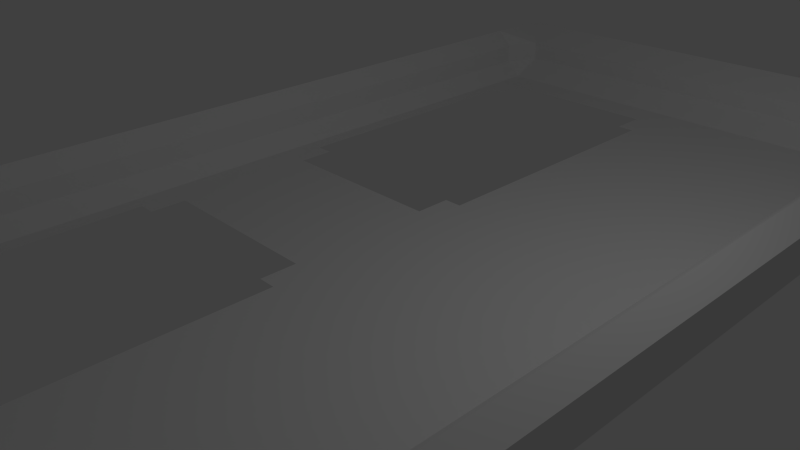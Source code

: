 # Source: scoreboard.blend  (saved by Blender 2.69.0; exported with 4.5.12 LTS)
import bpy
from mathutils import Matrix  # noqa: F401  (used for matrix-valued properties, if any)

bpy.ops.wm.read_factory_settings(use_empty=True)
scene = bpy.context.scene
scene.name = 'Scene'

# ---- collections
col_collection_1 = bpy.data.collections.new('Collection 1'); scene.collection.children.link(col_collection_1)

# ---- world
world_world = bpy.data.worlds.new('World'); scene.world = world_world
world_world.color = (0.05088, 0.05088, 0.05088)
world_world.use_sun_shadow = False
world_world.sun_shadow_jitter_overblur = 0.0
world_world.cycles.sampling_method = 'MANUAL'
world_world.cycles.sample_map_resolution = 256

# ---- cameras
cam_camera = bpy.data.cameras.new('Camera')
cam_camera.clip_end = 100.0
cam_camera.lens = 35.0
cam_camera.sensor_width = 32.0
cam_camera.sensor_height = 18.0
cam_camera.ortho_scale = 7.314
cam_camera.dof.focus_distance = 0.0
cam_camera.dof.aperture_fstop = 128.0

# ---- lights
light_lamp = bpy.data.lights.new('Lamp', 'POINT')
light_lamp.transmission_factor = 0.0
light_lamp.cutoff_distance = 30.0
light_lamp.energy = 100.0
light_lamp.shadow_buffer_clip_start = 1.001
light_lamp.shadow_soft_size = 0.1
light_lamp.shadow_maximum_resolution = 0.006
light_lamp.use_absolute_resolution = True
light_lamp.cycles.use_multiple_importance_sampling = False

# ---- meshes
me_plane = bpy.data.meshes.new('Plane')
me_plane.from_pydata([(-1.32, 1.32, 0.0), (1.32, 1.32, 0.0), (-1.32, -1.32, 0.0), (1.32, -1.32, 0.0), (0.0, -1.32, 0.0), (0.0, 1.32, 0.0), (-1.32, 0.0, 0.0), (1.32, 0.0, 0.0), (0.0, 0.0, 0.0), (1.32, 0.6599, 0.0), (-1.32, -0.6599, 0.0), (-0.6599, 1.32, 0.0), (-0.6599, -1.32, 0.0), (0.6599, -1.32, 0.0), (0.6599, 1.32, 0.0), (-1.32, 0.6599, 0.0), (1.32, -0.6599, 0.0), (0.0, 0.6599, 0.0), (0.0, -0.6599, 0.0), (-0.6599, 0.0, 0.0), (0.6599, 0.0, 0.0), (0.6599, 0.6599, 0.0), (0.6599, -0.6599, 0.0), (1.32, 0.9898, 0.0), (-1.32, -0.9898, 0.0), (-0.9898, 1.32, 0.0), (-0.9898, -1.32, 0.0), (0.9898, -1.32, 0.0), (0.9898, 1.32, 0.0), (-1.32, 0.9898, 0.0), (1.32, -0.9898, 0.0), (0.0, 0.9898, 0.0), (0.0, -0.9898, 0.0), (-0.9898, 0.0, 0.0), (0.3299, 0.0, 0.0), (1.32, 0.3299, 0.0), (-1.32, -0.3299, 0.0), (-0.3299, 1.32, 0.0), (-0.3299, -1.32, 0.0), (0.3299, -1.32, 0.0), (0.3299, 1.32, 0.0), (-1.32, 0.3299, 0.0), (1.32, -0.3299, 0.0), (0.0, 0.3299, 0.0), (0.0, -0.3299, 0.0), (-0.3299, 0.0, 0.0), (0.9898, 0.0, 0.0), (0.6599, 0.9898, 0.0), (0.6599, 0.3299, 0.0), (0.3299, 0.6599, 0.0), (0.9898, 0.6599, 0.0), (-0.6599, 0.9898, 0.0), (-0.9898, 0.6599, 0.0), (-0.6599, -0.9898, 0.0), (-0.9898, -0.6599, 0.0), (0.6599, -0.3299, 0.0), (0.6599, -0.9898, 0.0), (0.3299, -0.6599, 0.0), (0.9898, -0.6599, 0.0), (0.9898, 0.9898, 0.0), (-0.3299, 0.9898, 0.0), (0.9898, -0.3299, 0.0), (0.3299, 0.9898, 0.0), (0.3299, 0.3299, 0.0), (0.9898, 0.3299, 0.0), (-0.9898, 0.9898, 0.0), (-0.9898, 0.3299, 0.0), (-0.9898, -0.3299, 0.0), (-0.9898, -0.9898, 0.0), (-0.3299, -0.9898, 0.0), (0.3299, -0.3299, 0.0), (0.3299, -0.9898, 0.0), (0.9898, -0.9898, 0.0), (1.32, 1.155, 0.0), (-1.32, -1.155, 0.0), (-1.155, 1.32, 0.0), (-1.155, -1.32, 0.0), (1.155, -1.32, 0.0), (1.155, 1.32, 0.0), (-1.32, 1.155, 0.0), (1.32, -1.155, 0.0), (0.0, 1.155, 0.0), (0.0, -1.155, 0.0), (-1.155, 0.0, 0.0), (0.165, 0.0, 0.0), (1.32, 0.165, 0.0), (-1.32, -0.165, 0.0), (-0.165, 1.32, 0.0), (-0.165, -1.32, 0.0), (0.165, -1.32, 0.0), (0.165, 1.32, 0.0), (-1.32, 0.165, 0.0), (1.32, -0.165, 0.0), (0.0, 0.165, 0.0), (0.0, -0.165, 0.0), (-0.165, 0.0, 0.0), (1.155, 0.0, 0.0), (0.6599, 1.155, 0.0), (0.6599, 0.165, 0.0), (0.165, 0.6599, 0.0), (0.8248, 0.6599, 0.0), (-0.6599, 1.155, 0.0), (-0.6599, 0.165, 0.0), (-1.155, 0.6599, 0.0), (-0.6599, -0.165, 0.0), (-0.6599, -1.155, 0.0), (-1.155, -0.6599, 0.0), (0.6599, -0.165, 0.0), (0.6599, -1.155, 0.0), (0.165, -0.6599, 0.0), (0.8248, -0.6599, 0.0), (1.32, 0.8248, 0.0), (-1.32, -0.8248, 0.0), (-0.8248, 1.32, 0.0), (-0.8248, -1.32, 0.0), (0.8248, -1.32, 0.0), (0.8248, 1.32, 0.0), (-1.32, 0.8248, 0.0), (1.32, -0.8248, 0.0), (0.0, 0.8248, 0.0), (0.0, -0.8248, 0.0), (-0.8248, 0.0, 0.0), (0.4949, 0.0, 0.0), (1.32, 0.4949, 0.0), (-1.32, -0.4949, 0.0), (-0.4949, 1.32, 0.0), (-0.4949, -1.32, 0.0), (0.4949, -1.32, 0.0), (0.4949, 1.32, 0.0), (-1.32, 0.4949, 0.0), (1.32, -0.4949, 0.0), (0.0, 0.4949, 0.0), (0.0, -0.4949, 0.0), (-0.4949, 0.0, 0.0), (0.8248, 0.0, 0.0), (0.6599, 0.8248, 0.0), (0.6599, 0.4949, 0.0), (0.4949, 0.6599, 0.0), (1.155, 0.6599, 0.0), (0.6599, -0.4949, 0.0), (0.6599, -0.8248, 0.0), (0.4949, -0.6599, 0.0), (1.155, -0.6599, 0.0), (0.9898, 1.155, 0.0), (0.9898, 0.8248, 0.0), (0.8248, 0.9898, 0.0), (1.155, 0.9898, 0.0), (-0.3299, 1.155, 0.0), (-0.4949, 0.9898, 0.0), (-0.165, 0.9898, 0.0), (-0.3299, -0.165, 0.0), (0.9898, -0.165, 0.0), (0.9898, -0.4949, 0.0), (0.8248, -0.3299, 0.0), (1.155, -0.3299, 0.0), (0.3299, 1.155, 0.0), (0.3299, 0.8248, 0.0), (0.165, 0.9898, 0.0), (0.4949, 0.9898, 0.0), (0.3299, 0.4949, 0.0), (0.3299, 0.165, 0.0), (0.165, 0.3299, 0.0), (0.4949, 0.3299, 0.0), (0.9898, 0.4949, 0.0), (0.9898, 0.165, 0.0), (0.8248, 0.3299, 0.0), (1.155, 0.3299, 0.0), (-0.9898, 1.155, 0.0), (-0.9898, 0.8248, 0.0), (-1.155, 0.9898, 0.0), (-0.8248, 0.9898, 0.0), (-0.9898, 0.4949, 0.0), (-0.9898, 0.165, 0.0), (-1.155, 0.3299, 0.0), (-0.3299, 0.165, 0.0), (-0.9898, -0.165, 0.0), (-0.9898, -0.4949, 0.0), (-1.155, -0.3299, 0.0), (-0.9898, -0.8248, 0.0), (-0.9898, -1.155, 0.0), (-1.155, -0.9898, 0.0), (-0.8248, -0.9898, 0.0), (-0.3299, -1.155, 0.0), (-0.4949, -0.9898, 0.0), (-0.165, -0.9898, 0.0), (0.3299, -0.165, 0.0), (0.3299, -0.4949, 0.0), (0.165, -0.3299, 0.0), (0.4949, -0.3299, 0.0), (0.3299, -0.8248, 0.0), (0.3299, -1.155, 0.0), (0.165, -0.9898, 0.0), (0.4949, -0.9898, 0.0), (0.9898, -0.8248, 0.0), (0.9898, -1.155, 0.0), (0.8248, -0.9898, 0.0), (1.155, -0.9898, 0.0), (1.155, 1.155, 0.0), (-0.165, 1.155, 0.0), (-0.165, -0.165, 0.0), (1.155, -0.165, 0.0), (0.4949, 1.155, 0.0), (0.4949, 0.4949, 0.0), (1.155, 0.4949, 0.0), (-0.8248, 1.155, 0.0), (-0.8248, -0.165, 0.0), (0.4949, -0.165, 0.0), (0.4949, -0.8248, 0.0), (1.155, -0.8248, 0.0), (0.8248, 1.155, 0.0), (0.8248, 0.8248, 0.0), (1.155, 0.8248, 0.0), (-0.4949, 1.155, 0.0), (-0.4949, -0.165, 0.0), (0.8248, -0.165, 0.0), (0.8248, -0.4949, 0.0), (1.155, -0.4949, 0.0), (0.165, 1.155, 0.0), (0.165, 0.8248, 0.0), (0.4949, 0.8248, 0.0), (0.165, 0.4949, 0.0), (0.165, 0.165, 0.0), (0.4949, 0.165, 0.0), (0.8248, 0.4949, 0.0), (0.8248, 0.165, 0.0), (1.155, 0.165, 0.0), (-1.155, 1.155, 0.0), (-1.155, 0.8248, 0.0), (-1.155, 0.4949, 0.0), (-1.155, 0.165, 0.0), (-0.8248, 0.165, 0.0), (-0.4949, 0.165, 0.0), (-0.165, 0.165, 0.0), (-1.155, -0.165, 0.0), (-1.155, -0.4949, 0.0), (-1.155, -0.8248, 0.0), (-1.155, -1.155, 0.0), (-0.8248, -1.155, 0.0), (-0.4949, -1.155, 0.0), (-0.165, -1.155, 0.0), (0.165, -0.165, 0.0), (0.165, -0.4949, 0.0), (0.4949, -0.4949, 0.0), (0.165, -0.8248, 0.0), (0.165, -1.155, 0.0), (0.4949, -1.155, 0.0), (0.8248, -0.8248, 0.0), (0.8248, -1.155, 0.0), (1.155, -1.155, 0.0), (-1.32, 1.32, 0.2643), (1.32, 1.32, 0.2643), (-1.32, -1.32, 0.2643), (1.32, -1.32, 0.2643), (0.0, -1.32, 0.2643), (0.0, 1.32, 0.2643), (-1.32, 0.0, 0.2643), (1.32, 0.0, 0.2643), (1.32, 0.6599, 0.2643), (-1.32, -0.6599, 0.2643), (-0.6599, 1.32, 0.2643), (-0.6599, -1.32, 0.2643), (0.6599, -1.32, 0.2643), (0.6599, 1.32, 0.2643), (-1.32, 0.6599, 0.2643), (1.32, -0.6599, 0.2643), (1.32, 0.9898, 0.2643), (-1.32, -0.9898, 0.2643), (-0.9898, 1.32, 0.2643), (-0.9898, -1.32, 0.2643), (0.9898, -1.32, 0.2643), (0.9898, 1.32, 0.2643), (-1.32, 0.9898, 0.2643), (1.32, -0.9898, 0.2643), (1.32, 0.3299, 0.2643), (-1.32, -0.3299, 0.2643), (-0.3299, 1.32, 0.2643), (-0.3299, -1.32, 0.2643), (0.3299, -1.32, 0.2643), (0.3299, 1.32, 0.2643), (-1.32, 0.3299, 0.2643), (1.32, -0.3299, 0.2643), (1.32, 1.155, 0.2643), (-1.32, -1.155, 0.2643), (-1.155, 1.32, 0.2643), (-1.155, -1.32, 0.2643), (1.155, -1.32, 0.2643), (1.155, 1.32, 0.2643), (-1.32, 1.155, 0.2643), (1.32, -1.155, 0.2643), (0.0, 1.155, 0.2643), (0.0, -1.155, 0.2643), (-1.155, 0.0, 0.2643), (1.32, 0.165, 0.2643), (-1.32, -0.165, 0.2643), (-0.165, 1.32, 0.2643), (-0.165, -1.32, 0.2643), (0.165, -1.32, 0.2643), (0.165, 1.32, 0.2643), (-1.32, 0.165, 0.2643), (1.32, -0.165, 0.2643), (1.155, 0.0, 0.2643), (0.6599, 1.155, 0.2643), (-0.6599, 1.155, 0.2643), (-1.155, 0.6599, 0.2643), (-0.6599, -1.155, 0.2643), (-1.155, -0.6599, 0.2643), (0.6599, -1.155, 0.2643), (1.32, 0.8248, 0.2643), (-1.32, -0.8248, 0.2643), (-0.8248, 1.32, 0.2643), (-0.8248, -1.32, 0.2643), (0.8248, -1.32, 0.2643), (0.8248, 1.32, 0.2643), (-1.32, 0.8248, 0.2643), (1.32, -0.8248, 0.2643), (1.32, 0.4949, 0.2643), (-1.32, -0.4949, 0.2643), (-0.4949, 1.32, 0.2643), (-0.4949, -1.32, 0.2643), (0.4949, -1.32, 0.2643), (0.4949, 1.32, 0.2643), (-1.32, 0.4949, 0.2643), (1.32, -0.4949, 0.2643), (1.155, 0.6599, 0.2643), (1.155, -0.6599, 0.2643), (0.9898, 1.155, 0.2643), (1.155, 0.9898, 0.2643), (-0.3299, 1.155, 0.2643), (1.155, -0.3299, 0.2643), (0.3299, 1.155, 0.2643), (1.155, 0.3299, 0.2643), (-0.9898, 1.155, 0.2643), (-1.155, 0.9898, 0.2643), (-1.155, 0.3299, 0.2643), (-1.155, -0.3299, 0.2643), (-0.9898, -1.155, 0.2643), (-1.155, -0.9898, 0.2643), (-0.3299, -1.155, 0.2643), (0.3299, -1.155, 0.2643), (0.9898, -1.155, 0.2643), (1.155, -0.9898, 0.2643), (1.155, 1.155, 0.2643), (-0.165, 1.155, 0.2643), (1.155, -0.165, 0.2643), (0.4949, 1.155, 0.2643), (1.155, 0.4949, 0.2643), (-0.8248, 1.155, 0.2643), (1.155, -0.8248, 0.2643), (0.8248, 1.155, 0.2643), (1.155, 0.8248, 0.2643), (-0.4949, 1.155, 0.2643), (1.155, -0.4949, 0.2643), (0.165, 1.155, 0.2643), (1.155, 0.165, 0.2643), (-1.155, 1.155, 0.2643), (-1.155, 0.8248, 0.2643), (-1.155, 0.4949, 0.2643), (-1.155, 0.165, 0.2643), (-1.155, -0.165, 0.2643), (-1.155, -0.4949, 0.2643), (-1.155, -0.8248, 0.2643), (-1.155, -1.155, 0.2643), (-0.8248, -1.155, 0.2643), (-0.4949, -1.155, 0.2643), (-0.165, -1.155, 0.2643), (0.165, -1.155, 0.2643), (0.4949, -1.155, 0.2643), (0.8248, -1.155, 0.2643), (1.155, -1.155, 0.2643)], [], [(82, 239, 364, 290), (155, 201, 344, 329), (199, 94, 8, 95), (24, 74, 282, 266), (112, 24, 266, 308), (202, 136, 21, 137), (204, 101, 302, 346), (83, 229, 357, 291), (205, 104, 19, 121), (206, 107, 20, 122), (207, 140, 22, 141), (87, 37, 275, 294), (37, 125, 317, 275), (210, 144, 59, 145), (226, 167, 331, 354), (239, 182, 337, 364), (213, 150, 45, 133), (214, 151, 46, 134), (215, 152, 61, 153), (23, 73, 281, 265), (111, 23, 265, 307), (218, 156, 62, 157), (219, 135, 47, 158), (220, 159, 49, 99), (221, 160, 63, 161), (222, 98, 48, 162), (223, 163, 50, 100), (224, 164, 64, 165), (167, 204, 346, 331), (229, 173, 333, 357), (227, 168, 65, 169), (228, 171, 52, 103), (229, 172, 66, 173), (233, 175, 33, 83), (234, 176, 67, 177), (235, 178, 54, 106), (236, 179, 68, 180), (237, 105, 53, 181), (238, 182, 69, 183), (239, 82, 32, 184), (240, 185, 34, 84), (241, 186, 70, 187), (242, 139, 55, 188), (243, 189, 57, 109), (244, 190, 71, 191), (245, 108, 56, 192), (246, 193, 58, 110), (247, 194, 72, 195), (86, 36, 274, 293), (36, 124, 316, 274), (59, 146, 197, 143), (85, 35, 273, 292), (143, 197, 341, 325), (60, 149, 198, 147), (149, 31, 81, 198), (150, 199, 95, 45), (151, 200, 96, 46), (61, 154, 200, 151), (179, 236, 361, 335), (35, 123, 315, 273), (62, 158, 201, 155), (158, 47, 97, 201), (159, 202, 137, 49), (63, 162, 202, 159), (162, 48, 136, 202), (163, 203, 138, 50), (64, 166, 203, 163), (216, 142, 324, 351), (108, 245, 366, 306), (65, 170, 204, 167), (170, 51, 101, 204), (175, 205, 121, 33), (185, 206, 122, 34), (70, 188, 206, 185), (188, 55, 107, 206), (189, 207, 141, 57), (71, 192, 207, 189), (192, 56, 140, 207), (193, 208, 142, 58), (72, 196, 208, 193), (169, 226, 354, 332), (106, 234, 359, 305), (47, 145, 209, 97), (145, 59, 143, 209), (135, 210, 145, 47), (21, 100, 210, 135), (100, 50, 144, 210), (144, 211, 146, 59), (50, 138, 211, 144), (197, 146, 326, 341), (154, 216, 351, 328), (51, 148, 212, 101), (148, 60, 147, 212), (104, 213, 133, 19), (107, 214, 134, 20), (55, 153, 214, 107), (153, 61, 151, 214), (139, 215, 153, 55), (22, 110, 215, 139), (110, 58, 152, 215), (152, 216, 154, 61), (58, 142, 216, 152), (245, 190, 338, 366), (182, 238, 363, 337), (31, 157, 217, 81), (157, 62, 155, 217), (119, 218, 157, 31), (17, 99, 218, 119), (99, 49, 156, 218), (156, 219, 158, 62), (49, 137, 219, 156), (137, 21, 135, 219), (131, 220, 99, 17), (43, 161, 220, 131), (161, 63, 159, 220), (93, 221, 161, 43), (8, 84, 221, 93), (84, 34, 160, 221), (160, 222, 162, 63), (34, 122, 222, 160), (122, 20, 98, 222), (136, 223, 100, 21), (48, 165, 223, 136), (165, 64, 163, 223), (98, 224, 165, 48), (20, 134, 224, 98), (134, 46, 164, 224), (164, 225, 166, 64), (46, 96, 225, 164), (3, 80, 288, 252), (234, 177, 334, 359), (173, 228, 356, 333), (169, 65, 167, 226), (118, 16, 264, 314), (209, 143, 325, 348), (103, 52, 168, 227), (200, 154, 328, 343), (238, 105, 304, 363), (173, 66, 171, 228), (0, 79, 287, 249), (248, 194, 339, 368), (83, 33, 172, 229), (33, 121, 230, 172), (121, 19, 102, 230), (19, 133, 231, 102), (133, 45, 174, 231), (45, 95, 232, 174), (95, 8, 93, 232), (228, 103, 303, 356), (117, 15, 263, 313), (177, 67, 175, 233), (92, 7, 256, 299), (97, 209, 348, 301), (106, 54, 176, 234), (236, 180, 336, 361), (16, 130, 322, 264), (180, 68, 178, 235), (96, 200, 343, 300), (212, 147, 327, 350), (1, 78, 286, 250), (179, 237, 181, 68), (116, 14, 262, 312), (203, 166, 330, 345), (105, 238, 183, 53), (91, 6, 255, 298), (15, 129, 321, 263), (182, 239, 184, 69), (190, 244, 365, 338), (101, 212, 350, 302), (94, 240, 84, 8), (44, 187, 240, 94), (187, 70, 185, 240), (132, 241, 187, 44), (18, 109, 241, 132), (109, 57, 186, 241), (186, 242, 188, 70), (57, 141, 242, 186), (141, 22, 139, 242), (120, 243, 109, 18), (32, 191, 243, 120), (191, 71, 189, 243), (82, 244, 191, 32), (225, 96, 300, 353), (77, 3, 252, 285), (190, 245, 192, 71), (177, 233, 358, 334), (196, 248, 368, 340), (140, 246, 110, 22), (56, 195, 246, 140), (195, 72, 193, 246), (108, 247, 195, 56), (13, 115, 311, 261), (138, 203, 345, 323), (194, 248, 196, 72), (90, 5, 254, 297), (80, 30, 272, 288), (341, 281, 250, 286), (342, 289, 254, 294), (343, 299, 256, 300), (344, 301, 262, 320), (345, 315, 257, 323), (346, 302, 259, 309), (347, 314, 264, 324), (348, 325, 270, 312), (349, 307, 265, 326), (350, 327, 275, 317), (351, 322, 280, 328), (352, 329, 278, 297), (353, 292, 273, 330), (354, 331, 267, 283), (368, 288, 272, 340), (325, 341, 286, 270), (326, 265, 281, 341), (327, 342, 294, 275), (328, 280, 299, 343), (329, 344, 320, 278), (330, 273, 315, 345), (331, 346, 309, 267), (340, 272, 314, 347), (301, 348, 312, 262), (323, 257, 307, 349), (302, 350, 317, 259), (324, 264, 322, 351), (289, 352, 297, 254), (300, 256, 292, 353), (287, 354, 283, 249), (271, 332, 354, 287), (313, 355, 332, 271), (263, 303, 355, 313), (321, 356, 303, 263), (279, 333, 356, 321), (298, 357, 333, 279), (255, 291, 357, 298), (293, 358, 291, 255), (274, 334, 358, 293), (316, 359, 334, 274), (258, 305, 359, 316), (308, 360, 305, 258), (266, 336, 360, 308), (282, 361, 336, 266), (251, 284, 361, 282), (284, 268, 335, 361), (268, 310, 362, 335), (310, 260, 304, 362), (260, 318, 363, 304), (318, 276, 337, 363), (276, 295, 364, 337), (295, 253, 290, 364), (253, 296, 365, 290), (296, 277, 338, 365), (277, 319, 366, 338), (319, 261, 306, 366), (261, 311, 367, 306), (311, 269, 339, 367), (269, 285, 368, 339), (285, 252, 288, 368), (227, 169, 332, 355), (126, 38, 276, 318), (237, 179, 335, 362), (146, 211, 349, 326), (38, 88, 295, 276), (113, 25, 267, 309), (123, 9, 257, 315), (25, 75, 283, 267), (7, 85, 292, 256), (103, 227, 355, 303), (201, 97, 301, 344), (39, 127, 319, 277), (105, 237, 362, 304), (211, 138, 323, 349), (147, 198, 342, 327), (89, 39, 277, 296), (26, 114, 310, 268), (124, 10, 258, 316), (142, 208, 347, 324), (76, 26, 268, 284), (6, 86, 293, 255), (9, 111, 307, 257), (81, 217, 352, 289), (128, 40, 278, 320), (73, 1, 250, 281), (198, 81, 289, 342), (40, 90, 297, 278), (115, 27, 269, 311), (125, 11, 259, 317), (208, 196, 340, 347), (27, 77, 285, 269), (5, 87, 294, 254), (10, 112, 308, 258), (129, 41, 279, 321), (74, 2, 251, 282), (217, 155, 329, 352), (41, 91, 298, 279), (12, 126, 318, 260), (28, 116, 312, 270), (235, 106, 305, 360), (78, 28, 270, 286), (88, 4, 253, 295), (11, 113, 309, 259), (247, 108, 306, 367), (130, 42, 280, 322), (75, 0, 249, 283), (42, 92, 299, 280), (29, 117, 313, 271), (127, 13, 261, 319), (79, 29, 271, 287), (4, 89, 296, 253), (180, 235, 360, 336), (114, 12, 260, 310), (194, 247, 367, 339), (2, 76, 284, 251), (233, 83, 291, 358), (166, 225, 353, 330), (244, 82, 290, 365), (30, 118, 314, 272), (14, 128, 320, 262)])
_uv = me_plane.uv_layers.new(name='UVMap')
_uv.uv.foreach_set('vector', [0.7003, 0.6563, 0.7003, 0.6875, 0.6502, 0.6875, 0.6502, 0.6563, 0.2812, 0.5, 0.3125, 0.5, 0.3125, 0.5501, 0.2812, 0.5501, 0.6875, 0.25, 0.6875, 0.2188, 0.7187, 0.2188, 0.7187, 0.25, 0.6001, 0.5, 0.6001, 0.4688, 0.6502, 0.4688, 0.6502, 0.5, 0.6001, 0.5312, 0.6001, 0.5, 0.6502, 0.5, 0.6502, 0.5312, 0.8125, 0.125, 0.8125, 0.09375, 0.8437, 0.09375, 0.8437, 0.125, 0.0625, 0.5, 0.09375, 0.5, 0.09375, 0.5501, 0.0625, 0.5501, 0.7003, 0.6562, 0.7003, 0.625, 0.7503, 0.625, 0.7503, 0.6562, 0.6875, 0.375, 0.6875, 0.3438, 0.7187, 0.3438, 0.7187, 0.375, 0.6875, 0.125, 0.6875, 0.09375, 0.7187, 0.09375, 0.7187, 0.125, 0.5625, 0.125, 0.5625, 0.09375, 0.5937, 0.09375, 0.5937, 0.125, 0.5501, 0.7188, 0.5501, 0.75, 0.5, 0.75, 0.5, 0.7188, 0.5501, 0.75, 0.5501, 0.7812, 0.5, 0.7813, 0.5, 0.75, 0.875, 0.0625, 0.875, 0.03125, 0.9062, 0.03125, 0.9062, 0.0625, 0.0, 0.5, 0.03125, 0.5, 0.03125, 0.5501, 0.0, 0.5501, 0.7003, 0.6875, 0.7003, 0.7188, 0.6502, 0.7188, 0.6502, 0.6875, 0.6875, 0.3125, 0.6875, 0.2812, 0.7187, 0.2812, 0.7187, 0.3125, 0.6875, 0.0625, 0.6875, 0.03125, 0.7187, 0.03125, 0.7187, 0.0625, 0.625, 0.0625, 0.625, 0.03125, 0.6562, 0.03125, 0.6562, 0.0625, 0.5501, 0.5, 0.5501, 0.4688, 0.6001, 0.4688, 0.6001, 0.5, 0.5501, 0.5313, 0.5501, 0.5, 0.6001, 0.5, 0.6001, 0.5313, 0.875, 0.1875, 0.875, 0.1562, 0.9062, 0.1562, 0.9062, 0.1875, 0.875, 0.125, 0.875, 0.09375, 0.9062, 0.09375, 0.9062, 0.125, 0.8125, 0.1875, 0.8125, 0.1562, 0.8437, 0.1562, 0.8437, 0.1875, 0.75, 0.1875, 0.75, 0.1563, 0.7812, 0.1563, 0.7812, 0.1875, 0.75, 0.125, 0.75, 0.09375, 0.7812, 0.09375, 0.7812, 0.125, 0.8125, 0.0625, 0.8125, 0.03125, 0.8437, 0.03125, 0.8437, 0.0625, 0.75, 0.0625, 0.75, 0.03125, 0.7812, 0.03125, 0.7812, 0.0625, 0.03125, 0.5, 0.0625, 0.5, 0.0625, 0.5501, 0.03125, 0.5501, 0.7003, 0.625, 0.7003, 0.5938, 0.7503, 0.5938, 0.7503, 0.625, 0.875, 0.4375, 0.875, 0.4062, 0.9062, 0.4062, 0.9062, 0.4375, 0.8125, 0.4375, 0.8125, 0.4062, 0.8437, 0.4062, 0.8437, 0.4375, 0.75, 0.4375, 0.75, 0.4062, 0.7812, 0.4062, 0.7812, 0.4375, 0.6875, 0.4375, 0.6875, 0.4062, 0.7188, 0.4062, 0.7188, 0.4375, 0.625, 0.4375, 0.625, 0.4062, 0.6562, 0.4062, 0.6562, 0.4375, 0.5625, 0.4375, 0.5625, 0.4063, 0.5938, 0.4062, 0.5938, 0.4375, 0.5, 0.4375, 0.5, 0.4063, 0.5312, 0.4063, 0.5312, 0.4375, 0.5, 0.375, 0.5, 0.3438, 0.5312, 0.3438, 0.5312, 0.375, 0.5, 0.3125, 0.5, 0.2813, 0.5312, 0.2813, 0.5312, 0.3125, 0.5, 0.25, 0.5, 0.2188, 0.5312, 0.2188, 0.5312, 0.25, 0.6875, 0.1875, 0.6875, 0.1563, 0.7187, 0.1563, 0.7187, 0.1875, 0.625, 0.1875, 0.625, 0.1563, 0.6562, 0.1563, 0.6562, 0.1875, 0.625, 0.125, 0.625, 0.09375, 0.6562, 0.09375, 0.6562, 0.125, 0.5625, 0.1875, 0.5625, 0.1563, 0.5937, 0.1563, 0.5937, 0.1875, 0.5, 0.1875, 0.5, 0.1563, 0.5312, 0.1563, 0.5312, 0.1875, 0.5, 0.125, 0.5, 0.09375, 0.5312, 0.09375, 0.5312, 0.125, 0.5625, 0.0625, 0.5625, 0.03125, 0.5937, 0.03125, 0.5937, 0.0625, 0.5, 0.0625, 0.5, 0.03125, 0.5312, 0.03125, 0.5312, 0.0625, 0.6001, 0.6562, 0.6001, 0.625, 0.6502, 0.625, 0.6502, 0.6562, 0.6001, 0.625, 0.6001, 0.5938, 0.6502, 0.5938, 0.6502, 0.625, 0.9062, 0.03125, 0.9062, 0.0, 0.9375, 0.0, 0.9375, 0.03125, 0.5501, 0.6562, 0.5501, 0.625, 0.6001, 0.625, 0.6001, 0.6562, 0.4062, 0.5, 0.4375, 0.5, 0.4375, 0.5501, 0.4062, 0.5501, 0.9062, 0.2812, 0.9062, 0.25, 0.9375, 0.25, 0.9375, 0.2812, 0.9062, 0.25, 0.9062, 0.2187, 0.9375, 0.2187, 0.9375, 0.25, 0.6875, 0.2812, 0.6875, 0.25, 0.7187, 0.25, 0.7187, 0.2812, 0.6875, 0.03125, 0.6875, 2.258e-08, 0.7187, 2.258e-08, 0.7187, 0.03125, 0.6562, 0.03125, 0.6562, 2.258e-08, 0.6875, 2.258e-08, 0.6875, 0.03125, 0.7003, 0.8438, 0.7003, 0.875, 0.6502, 0.875, 0.6502, 0.8438, 0.5501, 0.625, 0.5501, 0.5938, 0.6001, 0.5938, 0.6001, 0.625, 0.9062, 0.1562, 0.9062, 0.125, 0.9375, 0.125, 0.9375, 0.1562, 0.9062, 0.125, 0.9062, 0.09375, 0.9375, 0.09375, 0.9375, 0.125, 0.8125, 0.1562, 0.8125, 0.125, 0.8437, 0.125, 0.8437, 0.1562, 0.7812, 0.1563, 0.7812, 0.125, 0.8125, 0.125, 0.8125, 0.1562, 0.7812, 0.125, 0.7812, 0.09375, 0.8125, 0.09375, 0.8125, 0.125, 0.8125, 0.03125, 0.8125, 2.258e-08, 0.8437, 2.258e-08, 0.8437, 0.03125, 0.7812, 0.03125, 0.7812, 2.258e-08, 0.8125, 2.258e-08, 0.8125, 0.03125, 0.7503, 0.5625, 0.7503, 0.5313, 0.8004, 0.5313, 0.8004, 0.5625, 0.7003, 0.5313, 0.7003, 0.5625, 0.6502, 0.5625, 0.6502, 0.5313, 0.9062, 0.4062, 0.9062, 0.375, 0.9375, 0.375, 0.9375, 0.4062, 0.9062, 0.375, 0.9062, 0.3437, 0.9375, 0.3437, 0.9375, 0.375, 0.6875, 0.4062, 0.6875, 0.375, 0.7187, 0.375, 0.7188, 0.4062, 0.6875, 0.1563, 0.6875, 0.125, 0.7187, 0.125, 0.7187, 0.1563, 0.6562, 0.1563, 0.6562, 0.125, 0.6875, 0.125, 0.6875, 0.1563, 0.6562, 0.125, 0.6562, 0.09375, 0.6875, 0.09375, 0.6875, 0.125, 0.5625, 0.1563, 0.5625, 0.125, 0.5937, 0.125, 0.5937, 0.1563, 0.5312, 0.1563, 0.5312, 0.125, 0.5625, 0.125, 0.5625, 0.1563, 0.5312, 0.125, 0.5312, 0.09375, 0.5625, 0.09375, 0.5625, 0.125, 0.5625, 0.03125, 0.5625, 4.516e-08, 0.5937, 2.258e-08, 0.5937, 0.03125, 0.5312, 0.03125, 0.5312, 4.516e-08, 0.5625, 4.516e-08, 0.5625, 0.03125, 0.7003, 0.4688, 0.7003, 0.4375, 0.7503, 0.4375, 0.7503, 0.4688, 0.7003, 0.7812, 0.7003, 0.75, 0.7503, 0.75, 0.7503, 0.7812, 0.9062, 0.09375, 0.9062, 0.0625, 0.9375, 0.0625, 0.9375, 0.09375, 0.9062, 0.0625, 0.9062, 0.03125, 0.9375, 0.03125, 0.9375, 0.0625, 0.875, 0.09375, 0.875, 0.0625, 0.9062, 0.0625, 0.9062, 0.09375, 0.8437, 0.09375, 0.8437, 0.0625, 0.875, 0.0625, 0.875, 0.09375, 0.8437, 0.0625, 0.8437, 0.03125, 0.875, 0.03125, 0.875, 0.0625, 0.875, 0.03125, 0.875, 0.0, 0.9062, 0.0, 0.9062, 0.03125, 0.8437, 0.03125, 0.8437, 2.258e-08, 0.875, 0.0, 0.875, 0.03125, 0.7503, 0.875, 0.7503, 0.8438, 0.8004, 0.8438, 0.8004, 0.875, 0.7503, 0.5938, 0.7503, 0.5625, 0.8004, 0.5625, 0.8004, 0.5938, 0.9062, 0.3437, 0.9062, 0.3125, 0.9375, 0.3125, 0.9375, 0.3437, 0.9062, 0.3125, 0.9062, 0.2812, 0.9375, 0.2812, 0.9375, 0.3125, 0.6875, 0.3438, 0.6875, 0.3125, 0.7187, 0.3125, 0.7187, 0.3438, 0.6875, 0.09375, 0.6875, 0.0625, 0.7187, 0.0625, 0.7187, 0.09375, 0.6562, 0.09375, 0.6562, 0.0625, 0.6875, 0.0625, 0.6875, 0.09375, 0.6562, 0.0625, 0.6562, 0.03125, 0.6875, 0.03125, 0.6875, 0.0625, 0.625, 0.09375, 0.625, 0.0625, 0.6562, 0.0625, 0.6562, 0.09375, 0.5937, 0.09375, 0.5937, 0.0625, 0.625, 0.0625, 0.625, 0.09375, 0.5937, 0.0625, 0.5937, 0.03125, 0.625, 0.03125, 0.625, 0.0625, 0.625, 0.03125, 0.625, 2.258e-08, 0.6562, 2.258e-08, 0.6562, 0.03125, 0.5937, 0.03125, 0.5937, 2.258e-08, 0.625, 2.258e-08, 0.625, 0.03125, 0.7003, 0.5625, 0.7003, 0.5938, 0.6502, 0.5938, 0.6502, 0.5625, 0.7003, 0.7188, 0.7003, 0.75, 0.6502, 0.75, 0.6502, 0.7188, 0.9062, 0.2187, 0.9062, 0.1875, 0.9375, 0.1875, 0.9375, 0.2187, 0.9062, 0.1875, 0.9062, 0.1562, 0.9375, 0.1562, 0.9375, 0.1875, 0.875, 0.2187, 0.875, 0.1875, 0.9062, 0.1875, 0.9062, 0.2187, 0.8437, 0.2187, 0.8437, 0.1875, 0.875, 0.1875, 0.875, 0.2187, 0.8437, 0.1875, 0.8437, 0.1562, 0.875, 0.1562, 0.875, 0.1875, 0.875, 0.1562, 0.875, 0.125, 0.9062, 0.125, 0.9062, 0.1562, 0.8437, 0.1562, 0.8437, 0.125, 0.875, 0.125, 0.875, 0.1562, 0.8437, 0.125, 0.8437, 0.09375, 0.875, 0.09375, 0.875, 0.125, 0.8125, 0.2188, 0.8125, 0.1875, 0.8437, 0.1875, 0.8437, 0.2187, 0.7812, 0.2188, 0.7812, 0.1875, 0.8125, 0.1875, 0.8125, 0.2188, 0.7812, 0.1875, 0.7812, 0.1563, 0.8125, 0.1562, 0.8125, 0.1875, 0.75, 0.2188, 0.75, 0.1875, 0.7812, 0.1875, 0.7812, 0.2188, 0.7187, 0.2188, 0.7187, 0.1875, 0.75, 0.1875, 0.75, 0.2188, 0.7187, 0.1875, 0.7187, 0.1563, 0.75, 0.1563, 0.75, 0.1875, 0.75, 0.1563, 0.75, 0.125, 0.7812, 0.125, 0.7812, 0.1563, 0.7187, 0.1563, 0.7187, 0.125, 0.75, 0.125, 0.75, 0.1563, 0.7187, 0.125, 0.7187, 0.09375, 0.75, 0.09375, 0.75, 0.125, 0.8125, 0.09375, 0.8125, 0.0625, 0.8437, 0.0625, 0.8437, 0.09375, 0.7812, 0.09375, 0.7812, 0.0625, 0.8125, 0.0625, 0.8125, 0.09375, 0.7812, 0.0625, 0.7812, 0.03125, 0.8125, 0.03125, 0.8125, 0.0625, 0.75, 0.09375, 0.75, 0.0625, 0.7812, 0.0625, 0.7812, 0.09375, 0.7187, 0.09375, 0.7187, 0.0625, 0.75, 0.0625, 0.75, 0.09375, 0.7187, 0.0625, 0.7187, 0.03125, 0.75, 0.03125, 0.75, 0.0625, 0.75, 0.03125, 0.75, 2.258e-08, 0.7812, 2.258e-08, 0.7812, 0.03125, 0.7187, 0.03125, 0.7187, 2.258e-08, 0.75, 2.258e-08, 0.75, 0.03125, 0.5501, 0.9375, 0.5501, 0.9062, 0.6001, 0.9062, 0.6001, 0.9375, 0.7003, 0.75, 0.7003, 0.7188, 0.7503, 0.7188, 0.7503, 0.75, 0.7003, 0.5938, 0.7003, 0.5625, 0.7503, 0.5625, 0.7503, 0.5938, 0.9062, 0.4375, 0.9062, 0.4062, 0.9375, 0.4062, 0.9375, 0.4375, 0.5501, 0.8438, 0.5501, 0.8125, 0.6001, 0.8125, 0.6001, 0.8438, 0.375, 0.5, 0.4062, 0.5, 0.4062, 0.5501, 0.375, 0.5501, 0.8437, 0.4375, 0.8437, 0.4062, 0.875, 0.4062, 0.875, 0.4375, 0.7503, 0.625, 0.7503, 0.5938, 0.8004, 0.5938, 0.8004, 0.625, 0.7003, 0.75, 0.7003, 0.7813, 0.6502, 0.7813, 0.6502, 0.75, 0.7812, 0.4375, 0.7812, 0.4062, 0.8125, 0.4062, 0.8125, 0.4375, 0.6001, 0.9375, 0.6001, 0.9062, 0.6502, 0.9062, 0.6502, 0.9375, 0.7003, 0.4375, 0.7003, 0.4688, 0.6502, 0.4688, 0.6502, 0.4375, 0.7188, 0.4375, 0.7188, 0.4062, 0.75, 0.4062, 0.75, 0.4375, 0.7188, 0.4062, 0.7187, 0.375, 0.75, 0.375, 0.75, 0.4062, 0.7187, 0.375, 0.7187, 0.3438, 0.75, 0.3438, 0.75, 0.375, 0.7187, 0.3438, 0.7187, 0.3125, 0.75, 0.3125, 0.75, 0.3438, 0.7187, 0.3125, 0.7187, 0.2812, 0.75, 0.2812, 0.75, 0.3125, 0.7187, 0.2812, 0.7187, 0.25, 0.75, 0.25, 0.75, 0.2812, 0.7187, 0.25, 0.7187, 0.2188, 0.75, 0.2188, 0.75, 0.25, 0.7003, 0.5625, 0.7003, 0.5312, 0.7503, 0.5312, 0.7503, 0.5625, 0.6001, 0.8438, 0.6001, 0.8125, 0.6502, 0.8125, 0.6502, 0.8438, 0.6562, 0.4375, 0.6562, 0.4062, 0.6875, 0.4062, 0.6875, 0.4375, 0.5501, 0.7188, 0.5501, 0.6875, 0.6001, 0.6875, 0.6001, 0.7188, 0.3438, 0.5, 0.375, 0.5, 0.375, 0.5501, 0.3438, 0.5501, 0.5938, 0.4375, 0.5938, 0.4062, 0.625, 0.4062, 0.625, 0.4375, 0.7003, 0.875, 0.7003, 0.8438, 0.7503, 0.8438, 0.7503, 0.875, 0.5501, 0.8125, 0.5501, 0.7812, 0.6001, 0.7812, 0.6001, 0.8125, 0.5312, 0.4375, 0.5312, 0.4063, 0.5625, 0.4063, 0.5625, 0.4375, 0.7503, 0.6563, 0.7503, 0.625, 0.8004, 0.625, 0.8004, 0.6563, 0.125, 0.5, 0.1563, 0.5, 0.1563, 0.5501, 0.125, 0.5501, 0.5501, 0.4375, 0.5501, 0.4688, 0.5, 0.4688, 0.5, 0.4375, 0.5, 0.4063, 0.5, 0.375, 0.5312, 0.375, 0.5312, 0.4063, 0.5501, 0.5312, 0.5501, 0.5625, 0.5, 0.5625, 0.5, 0.5312, 0.7503, 0.75, 0.7503, 0.7188, 0.8004, 0.7188, 0.8004, 0.75, 0.5, 0.3438, 0.5, 0.3125, 0.5312, 0.3125, 0.5312, 0.3438, 0.6001, 0.7188, 0.6001, 0.6875, 0.6502, 0.6875, 0.6502, 0.7188, 0.6001, 0.8125, 0.6001, 0.7812, 0.6502, 0.7812, 0.6502, 0.8125, 0.5, 0.2813, 0.5, 0.25, 0.5312, 0.25, 0.5312, 0.2813, 0.7003, 0.5938, 0.7003, 0.625, 0.6502, 0.625, 0.6502, 0.5938, 0.09375, 0.5, 0.125, 0.5, 0.125, 0.5501, 0.09375, 0.5501, 0.6875, 0.2188, 0.6875, 0.1875, 0.7187, 0.1875, 0.7187, 0.2188, 0.6562, 0.2188, 0.6562, 0.1875, 0.6875, 0.1875, 0.6875, 0.2188, 0.6562, 0.1875, 0.6562, 0.1563, 0.6875, 0.1563, 0.6875, 0.1875, 0.625, 0.2188, 0.625, 0.1875, 0.6562, 0.1875, 0.6562, 0.2188, 0.5937, 0.2188, 0.5937, 0.1875, 0.625, 0.1875, 0.625, 0.2188, 0.5937, 0.1875, 0.5937, 0.1563, 0.625, 0.1563, 0.625, 0.1875, 0.625, 0.1563, 0.625, 0.125, 0.6562, 0.125, 0.6562, 0.1563, 0.5937, 0.1563, 0.5937, 0.125, 0.625, 0.125, 0.625, 0.1563, 0.5937, 0.125, 0.5937, 0.09375, 0.625, 0.09375, 0.625, 0.125, 0.5625, 0.2188, 0.5625, 0.1875, 0.5937, 0.1875, 0.5937, 0.2188, 0.5312, 0.2188, 0.5312, 0.1875, 0.5625, 0.1875, 0.5625, 0.2188, 0.5312, 0.1875, 0.5312, 0.1563, 0.5625, 0.1563, 0.5625, 0.1875, 0.5, 0.2188, 0.5, 0.1875, 0.5312, 0.1875, 0.5312, 0.2188, 0.7503, 0.6875, 0.7503, 0.6563, 0.8004, 0.6563, 0.8004, 0.6875, 0.9687, 0.9375, 1.0, 0.9375, 1.0, 0.9876, 0.9687, 0.9876, 0.5, 0.1563, 0.5, 0.125, 0.5312, 0.125, 0.5312, 0.1563, 0.7003, 0.7188, 0.7003, 0.6875, 0.7503, 0.6875, 0.7503, 0.7188, 0.7503, 0.4688, 0.7503, 0.4375, 0.8004, 0.4375, 0.8004, 0.4688, 0.5625, 0.09375, 0.5625, 0.0625, 0.5937, 0.0625, 0.5937, 0.09375, 0.5312, 0.09375, 0.5312, 0.0625, 0.5625, 0.0625, 0.5625, 0.09375, 0.5312, 0.0625, 0.5312, 0.03125, 0.5625, 0.03125, 0.5625, 0.0625, 0.5, 0.09375, 0.5, 0.0625, 0.5312, 0.0625, 0.5312, 0.09375, 0.875, 0.9375, 0.9062, 0.9375, 0.9062, 0.9876, 0.875, 0.9876, 0.7503, 0.7812, 0.7503, 0.75, 0.8004, 0.75, 0.8004, 0.7812, 0.5, 0.03125, 0.5, 4.516e-08, 0.5312, 4.516e-08, 0.5312, 0.03125, 0.5501, 0.6562, 0.5501, 0.6875, 0.5, 0.6875, 0.5, 0.6563, 0.5501, 0.9062, 0.5501, 0.875, 0.6001, 0.875, 0.6001, 0.9062, 0.4687, 0.03125, 0.4687, 0.0, 0.5, 0.0, 0.5, 0.03125, 0.4687, 0.2812, 0.4687, 0.25, 0.5, 0.25, 0.5, 0.2812, 0.2187, 0.03125, 0.2187, 2.258e-08, 0.25, 2.258e-08, 0.25, 0.03125, 0.4687, 0.1562, 0.4687, 0.125, 0.5, 0.125, 0.5, 0.1562, 0.3437, 0.03125, 0.3437, 2.258e-08, 0.375, 2.258e-08, 0.375, 0.03125, 0.4687, 0.4062, 0.4687, 0.375, 0.5, 0.375, 0.5, 0.4062, 0.09375, 0.03125, 0.09375, 4.516e-08, 0.125, 2.258e-08, 0.125, 0.03125, 0.4687, 0.09375, 0.4687, 0.0625, 0.5, 0.0625, 0.5, 0.09375, 0.4062, 0.03125, 0.4062, 0.0, 0.4375, 0.0, 0.4375, 0.03125, 0.4687, 0.3437, 0.4687, 0.3125, 0.5, 0.3125, 0.5, 0.3437, 0.1562, 0.03125, 0.1562, 2.258e-08, 0.1875, 2.258e-08, 0.1875, 0.03125, 0.4687, 0.2187, 0.4687, 0.1875, 0.5, 0.1875, 0.5, 0.2187, 0.2812, 0.03125, 0.2812, 2.258e-08, 0.3125, 2.258e-08, 0.3125, 0.03125, 0.4687, 0.4687, 0.4687, 0.4375, 0.5, 0.4375, 0.5, 0.4687, 0.03125, 0.03125, 0.03125, 4.516e-08, 0.0625, 4.516e-08, 0.0625, 0.03125, 0.4687, 0.0625, 0.4687, 0.03125, 0.5, 0.03125, 0.5, 0.0625, 0.4375, 0.03125, 0.4375, 0.0, 0.4687, 0.0, 0.4687, 0.03125, 0.4687, 0.3125, 0.4687, 0.2812, 0.5, 0.2812, 0.5, 0.3125, 0.1875, 0.03125, 0.1875, 2.258e-08, 0.2187, 2.258e-08, 0.2187, 0.03125, 0.4687, 0.1875, 0.4687, 0.1562, 0.5, 0.1562, 0.5, 0.1875, 0.3125, 0.03125, 0.3125, 2.258e-08, 0.3437, 2.258e-08, 0.3437, 0.03125, 0.4687, 0.4375, 0.4687, 0.4062, 0.5, 0.4062, 0.5, 0.4375, 0.0625, 0.03125, 0.0625, 4.516e-08, 0.09375, 4.516e-08, 0.09375, 0.03125, 0.4687, 0.125, 0.4687, 0.09375, 0.5, 0.09375, 0.5, 0.125, 0.375, 0.03125, 0.375, 2.258e-08, 0.4062, 0.0, 0.4062, 0.03125, 0.4687, 0.375, 0.4687, 0.3437, 0.5, 0.3437, 0.5, 0.375, 0.125, 0.03125, 0.125, 2.258e-08, 0.1562, 2.258e-08, 0.1562, 0.03125, 0.4687, 0.25, 0.4687, 0.2187, 0.5, 0.2187, 0.5, 0.25, 0.25, 0.03125, 0.25, 2.258e-08, 0.2812, 2.258e-08, 0.2812, 0.03125, 0.4687, 0.5, 0.4687, 0.4687, 0.5, 0.4687, 0.5, 0.5, 0.4375, 0.5, 0.4375, 0.4687, 0.4687, 0.4687, 0.4687, 0.5, 0.4062, 0.5, 0.4062, 0.4687, 0.4375, 0.4687, 0.4375, 0.5, 0.375, 0.5, 0.375, 0.4688, 0.4062, 0.4687, 0.4062, 0.5, 0.3438, 0.5, 0.3438, 0.4688, 0.375, 0.4688, 0.375, 0.5, 0.3125, 0.5, 0.3125, 0.4688, 0.3438, 0.4688, 0.3438, 0.5, 0.2812, 0.5, 0.2812, 0.4688, 0.3125, 0.4688, 0.3125, 0.5, 0.25, 0.5, 0.25, 0.4688, 0.2812, 0.4688, 0.2812, 0.5, 0.2188, 0.5, 0.2188, 0.4688, 0.25, 0.4688, 0.25, 0.5, 0.1875, 0.5, 0.1875, 0.4688, 0.2188, 0.4688, 0.2188, 0.5, 0.1563, 0.5, 0.1563, 0.4688, 0.1875, 0.4688, 0.1875, 0.5, 0.125, 0.5, 0.125, 0.4688, 0.1563, 0.4688, 0.1563, 0.5, 0.09375, 0.5, 0.09375, 0.4688, 0.125, 0.4688, 0.125, 0.5, 0.0625, 0.5, 0.0625, 0.4688, 0.09375, 0.4688, 0.09375, 0.5, 0.03125, 0.5, 0.03125, 0.4688, 0.0625, 0.4688, 0.0625, 0.5, 4.516e-08, 0.5, 4.516e-08, 0.4688, 0.03125, 0.4688, 0.03125, 0.5, 4.516e-08, 0.4688, 4.516e-08, 0.4375, 0.03125, 0.4375, 0.03125, 0.4688, 4.516e-08, 0.4375, 4.516e-08, 0.4063, 0.03125, 0.4063, 0.03125, 0.4375, 4.516e-08, 0.4063, 2.258e-08, 0.375, 0.03125, 0.375, 0.03125, 0.4063, 2.258e-08, 0.375, 2.258e-08, 0.3438, 0.03125, 0.3438, 0.03125, 0.375, 2.258e-08, 0.3438, 2.258e-08, 0.3125, 0.03125, 0.3125, 0.03125, 0.3438, 2.258e-08, 0.3125, 2.258e-08, 0.2813, 0.03125, 0.2813, 0.03125, 0.3125, 2.258e-08, 0.2813, 2.258e-08, 0.25, 0.03125, 0.25, 0.03125, 0.2813, 2.258e-08, 0.25, 2.258e-08, 0.2188, 0.03125, 0.2188, 0.03125, 0.25, 2.258e-08, 0.2188, 2.258e-08, 0.1875, 0.03125, 0.1875, 0.03125, 0.2188, 2.258e-08, 0.1875, 2.258e-08, 0.1563, 0.03125, 0.1563, 0.03125, 0.1875, 2.258e-08, 0.1563, 2.258e-08, 0.125, 0.03125, 0.125, 0.03125, 0.1563, 2.258e-08, 0.125, 0.0, 0.09375, 0.03125, 0.09375, 0.03125, 0.125, 0.0, 0.09375, 0.0, 0.0625, 0.03125, 0.0625, 0.03125, 0.09375, 0.0, 0.0625, 0.0, 0.03125, 0.03125, 0.03125, 0.03125, 0.0625, 0.0, 0.03125, 0.0, 4.516e-08, 0.03125, 4.516e-08, 0.03125, 0.03125, 0.7003, 0.5, 0.7003, 0.4688, 0.7503, 0.4688, 0.7503, 0.5, 0.6562, 0.9375, 0.6875, 0.9375, 0.6875, 0.9876, 0.6562, 0.9876, 0.7003, 0.8125, 0.7003, 0.8438, 0.6502, 0.8438, 0.6502, 0.8125, 0.7503, 0.8438, 0.7503, 0.8125, 0.8004, 0.8125, 0.8004, 0.8438, 0.6875, 0.9375, 0.7187, 0.9375, 0.7187, 0.9876, 0.6875, 0.9876, 0.5501, 0.8438, 0.5501, 0.875, 0.5, 0.875, 0.5, 0.8438, 0.5501, 0.5938, 0.5501, 0.5625, 0.6001, 0.5625, 0.6001, 0.5938, 0.5501, 0.875, 0.5501, 0.9063, 0.5, 0.9063, 0.5, 0.875, 0.5501, 0.6875, 0.5501, 0.6562, 0.6001, 0.6562, 0.6001, 0.6875, 0.7003, 0.5312, 0.7003, 0.5, 0.7503, 0.5, 0.7503, 0.5312, 0.3125, 0.5, 0.3438, 0.5, 0.3438, 0.5501, 0.3125, 0.5501, 0.8125, 0.9375, 0.8437, 0.9375, 0.8437, 0.9876, 0.8125, 0.9876, 0.7003, 0.7813, 0.7003, 0.8125, 0.6502, 0.8125, 0.6502, 0.7813, 0.7503, 0.8125, 0.7503, 0.7812, 0.8004, 0.7812, 0.8004, 0.8125, 0.1563, 0.5, 0.1875, 0.5, 0.1875, 0.5501, 0.1563, 0.5501, 0.7812, 0.9375, 0.8125, 0.9375, 0.8125, 0.9876, 0.7812, 0.9876, 0.5625, 0.9375, 0.5937, 0.9375, 0.5937, 0.9876, 0.5625, 0.9876, 0.6001, 0.5938, 0.6001, 0.5625, 0.6502, 0.5625, 0.6502, 0.5938, 0.7503, 0.5313, 0.7503, 0.5, 0.8004, 0.5, 0.8004, 0.5313, 0.5312, 0.9375, 0.5625, 0.9375, 0.5625, 0.9876, 0.5312, 0.9876, 0.6001, 0.6875, 0.6001, 0.6562, 0.6502, 0.6562, 0.6502, 0.6875, 0.5501, 0.5625, 0.5501, 0.5313, 0.6001, 0.5313, 0.6001, 0.5625, 0.2188, 0.5, 0.25, 0.5, 0.25, 0.5501, 0.2188, 0.5501, 0.5501, 0.5938, 0.5501, 0.625, 0.5, 0.625, 0.5, 0.5938, 0.5501, 0.4688, 0.5501, 0.4375, 0.6001, 0.4375, 0.6001, 0.4688, 0.1875, 0.5, 0.2188, 0.5, 0.2188, 0.5501, 0.1875, 0.5501, 0.5501, 0.625, 0.5501, 0.6562, 0.5, 0.6563, 0.5, 0.625, 0.9062, 0.9375, 0.9375, 0.9375, 0.9375, 0.9876, 0.9062, 0.9876, 0.5501, 0.7812, 0.5501, 0.8125, 0.5, 0.8125, 0.5, 0.7813, 0.7503, 0.5, 0.7503, 0.4688, 0.8004, 0.4688, 0.8004, 0.5, 0.9375, 0.9375, 0.9687, 0.9375, 0.9687, 0.9876, 0.9375, 0.9876, 0.5501, 0.6875, 0.5501, 0.7188, 0.5, 0.7188, 0.5, 0.6875, 0.6001, 0.5625, 0.6001, 0.5312, 0.6502, 0.5312, 0.6502, 0.5625, 0.6001, 0.7812, 0.6001, 0.75, 0.6502, 0.75, 0.6502, 0.7812, 0.6001, 0.4688, 0.6001, 0.4375, 0.6502, 0.4375, 0.6502, 0.4688, 0.25, 0.5, 0.2812, 0.5, 0.2812, 0.5501, 0.25, 0.5501, 0.6001, 0.75, 0.6001, 0.7188, 0.6502, 0.7188, 0.6502, 0.75, 0.625, 0.9375, 0.6562, 0.9375, 0.6562, 0.9876, 0.625, 0.9876, 0.5501, 0.5, 0.5501, 0.5312, 0.5, 0.5312, 0.5, 0.5, 0.7003, 0.8125, 0.7003, 0.7812, 0.7503, 0.7812, 0.7503, 0.8125, 0.5501, 0.4688, 0.5501, 0.5, 0.5, 0.5, 0.5, 0.4688, 0.7187, 0.9375, 0.75, 0.9375, 0.75, 0.9876, 0.7187, 0.9876, 0.5501, 0.8125, 0.5501, 0.8438, 0.5, 0.8438, 0.5, 0.8125, 0.7003, 0.5, 0.7003, 0.5313, 0.6502, 0.5313, 0.6502, 0.5, 0.5501, 0.7812, 0.5501, 0.75, 0.6001, 0.75, 0.6001, 0.7812, 0.5501, 0.9063, 0.5501, 0.9375, 0.5, 0.9375, 0.5, 0.9063, 0.5501, 0.75, 0.5501, 0.7188, 0.6001, 0.7188, 0.6001, 0.75, 0.6001, 0.875, 0.6001, 0.8438, 0.6502, 0.8438, 0.6502, 0.875, 0.8437, 0.9375, 0.875, 0.9375, 0.875, 0.9876, 0.8437, 0.9876, 0.6001, 0.9062, 0.6001, 0.875, 0.6502, 0.875, 0.6502, 0.9062, 0.75, 0.9375, 0.7812, 0.9375, 0.7812, 0.9876, 0.75, 0.9876, 0.7003, 0.8438, 0.7003, 0.8125, 0.7503, 0.8125, 0.7503, 0.8438, 0.5937, 0.9375, 0.625, 0.9375, 0.625, 0.9876, 0.5937, 0.9876, 0.7003, 0.4688, 0.7003, 0.5, 0.6502, 0.5, 0.6502, 0.4688, 0.5, 0.9375, 0.5312, 0.9375, 0.5312, 0.9876, 0.5, 0.9876, 0.7003, 0.6875, 0.7003, 0.6562, 0.7503, 0.6562, 0.7503, 0.6875, 0.7503, 0.7188, 0.7503, 0.6875, 0.8004, 0.6875, 0.8004, 0.7188, 0.7003, 0.625, 0.7003, 0.6563, 0.6502, 0.6563, 0.6502, 0.625, 0.5501, 0.875, 0.5501, 0.8438, 0.6001, 0.8438, 0.6001, 0.875, 0.5501, 0.5625, 0.5501, 0.5938, 0.5, 0.5938, 0.5, 0.5625])
me_plane.use_remesh_preserve_volume = False
me_plane.use_remesh_preserve_attributes = False
me_plane.use_mirror_vertex_groups = False
me_plane.update()

# ---- objects
ob_plane = bpy.data.objects.new('Plane', me_plane)
ob_lamp = bpy.data.objects.new('Lamp', light_lamp)
ob_camera = bpy.data.objects.new('Camera', cam_camera)

# ---- transforms, parenting, visibility, modifiers, constraints
ob_plane.location = (-0.04517, 0.056, 0.1284)
ob_plane.scale = (3.154, 6.451, 3.154)
ob_plane.lineart.crease_threshold = 0.0
_m = ob_plane.modifiers.new('Bevel', 'BEVEL')
_m.limit_method = 'NONE'
_m.spread = 0.0
ob_lamp.location = (4.076, 1.005, 5.904)
ob_lamp.rotation_euler = (0.6503, 0.05522, 1.866)
ob_lamp.lock_rotations_4d = False
ob_lamp.empty_display_type = 'ARROWS'
ob_lamp.color = (0.0, 0.0, 0.0, 0.0)
ob_lamp.lineart.crease_threshold = 0.0
ob_camera.location = (7.481, -6.508, 5.344)
ob_camera.rotation_euler = (1.109, 0.01082, 0.8149)
ob_camera.lock_rotations_4d = False
ob_camera.empty_display_type = 'ARROWS'
ob_camera.color = (0.0, 0.0, 0.0, 0.0)
ob_camera.display_type = 'WIRE'
ob_camera.lineart.crease_threshold = 0.0

# ---- collection membership
col_collection_1.objects.link(ob_plane)
col_collection_1.objects.link(ob_lamp)
col_collection_1.objects.link(ob_camera)

# ---- scene / render settings (as saved in the file)
scene.camera = ob_camera
scene.frame_start = 1; scene.frame_end = 250; scene.frame_set(1)
scene.render.engine = 'BLENDER_EEVEE_NEXT'
scene.render.image_settings.compression = 90
scene.render.resolution_percentage = 50
scene.render.dither_intensity = 0.0
scene.cycles.use_denoising = False
scene.cycles.samples = 10
scene.cycles.sampling_pattern = 'TABULATED_SOBOL'
scene.cycles.light_sampling_threshold = 0.0
scene.cycles.use_adaptive_sampling = False
scene.cycles.use_light_tree = False
scene.cycles.blur_glossy = 0.0
scene.cycles.volume_bounces = 1
scene.cycles.pixel_filter_type = 'GAUSSIAN'
scene.cycles.sample_clamp_indirect = 0.0
scene.view_settings.view_transform = 'Standard'
bpy.context.view_layer.update()
